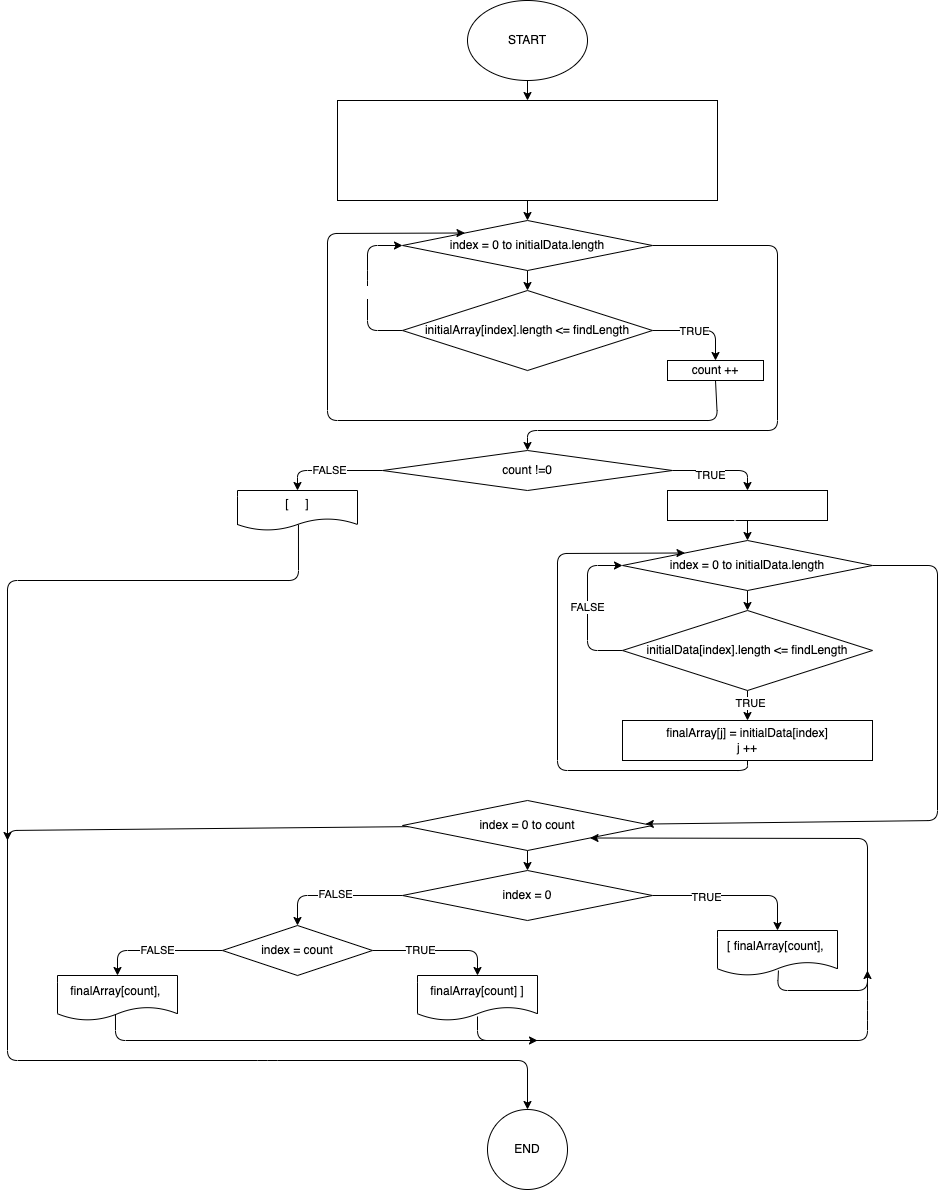

The diagram above was exported from draw.io. Its source (the exported page's mxGraphModel, read from the mxfile embedded in the PNG):
<mxGraphModel dx="1990" dy="559" grid="1" gridSize="10" guides="1" tooltips="1" connect="1" arrows="1" fold="1" page="1" pageScale="1" pageWidth="827" pageHeight="1169" math="0" shadow="0">
  <root>
    <mxCell id="0" />
    <mxCell id="1" parent="0" />
    <mxCell id="6" value="" style="edgeStyle=none;html=1;" parent="1" source="2" target="5" edge="1">
      <mxGeometry relative="1" as="geometry" />
    </mxCell>
    <mxCell id="2" value="START" style="ellipse;whiteSpace=wrap;html=1;" parent="1" vertex="1">
      <mxGeometry x="280" y="60" width="120" height="80" as="geometry" />
    </mxCell>
    <mxCell id="30" style="edgeStyle=none;html=1;exitX=0.5;exitY=1;exitDx=0;exitDy=0;entryX=0.5;entryY=0;entryDx=0;entryDy=0;" parent="1" source="5" target="12" edge="1">
      <mxGeometry relative="1" as="geometry" />
    </mxCell>
    <mxCell id="5" value="&lt;font color=&quot;#ffffff&quot;&gt;initialArrayLength = 4&lt;br&gt;initialArray [initialArrayLength] = {&amp;nbsp;&lt;span style=&quot;font-family: &amp;quot;Helvetica Neue&amp;quot;; font-size: 13px; text-align: start; background-color: initial;&quot;&gt;&quot;hello&quot;, &quot;2&quot;, &quot;world&quot;, &quot;:-)&quot; }&lt;br&gt;count = 0&lt;/span&gt;&lt;/font&gt;&lt;font color=&quot;#ffffff&quot;&gt;&lt;span style=&quot;font-family: &amp;quot;Helvetica Neue&amp;quot;; font-size: 13px; text-align: start; background-color: initial;&quot;&gt;&lt;br&gt;findLength = 3&lt;br&gt;&lt;/span&gt;&lt;/font&gt;" style="whiteSpace=wrap;html=1;" parent="1" vertex="1">
      <mxGeometry x="150" y="160" width="380" height="100" as="geometry" />
    </mxCell>
    <mxCell id="21" value="" style="edgeStyle=none;html=1;fontColor=#FFFFFF;" parent="1" source="12" target="20" edge="1">
      <mxGeometry relative="1" as="geometry" />
    </mxCell>
    <mxCell id="40" style="edgeStyle=none;html=1;exitX=1;exitY=0.5;exitDx=0;exitDy=0;entryX=0.5;entryY=0;entryDx=0;entryDy=0;" parent="1" source="12" target="38" edge="1">
      <mxGeometry relative="1" as="geometry">
        <Array as="points">
          <mxPoint x="590" y="305" />
          <mxPoint x="590" y="490" />
          <mxPoint x="340" y="490" />
        </Array>
      </mxGeometry>
    </mxCell>
    <mxCell id="12" value="index = 0 to initialData.length" style="rhombus;whiteSpace=wrap;html=1;" parent="1" vertex="1">
      <mxGeometry x="215" y="280" width="250" height="50" as="geometry" />
    </mxCell>
    <mxCell id="28" style="edgeStyle=none;html=1;exitX=0;exitY=0.5;exitDx=0;exitDy=0;entryX=0;entryY=0.5;entryDx=0;entryDy=0;fontColor=#FFFFFF;" parent="1" source="20" target="12" edge="1">
      <mxGeometry relative="1" as="geometry">
        <Array as="points">
          <mxPoint x="180" y="390" />
          <mxPoint x="180" y="340" />
          <mxPoint x="180" y="305" />
        </Array>
      </mxGeometry>
    </mxCell>
    <mxCell id="29" value="FALSE" style="edgeLabel;html=1;align=center;verticalAlign=middle;resizable=0;points=[];fontColor=#FFFFFF;" parent="28" vertex="1" connectable="0">
      <mxGeometry x="-0.0512" y="-3" relative="1" as="geometry">
        <mxPoint as="offset" />
      </mxGeometry>
    </mxCell>
    <mxCell id="32" style="edgeStyle=none;html=1;exitX=1;exitY=0.5;exitDx=0;exitDy=0;entryX=0.5;entryY=0;entryDx=0;entryDy=0;" parent="1" source="20" target="26" edge="1">
      <mxGeometry relative="1" as="geometry">
        <Array as="points">
          <mxPoint x="528" y="390" />
        </Array>
      </mxGeometry>
    </mxCell>
    <mxCell id="33" value="TRUE" style="edgeLabel;html=1;align=center;verticalAlign=middle;resizable=0;points=[];" parent="32" vertex="1" connectable="0">
      <mxGeometry x="-0.1183" relative="1" as="geometry">
        <mxPoint as="offset" />
      </mxGeometry>
    </mxCell>
    <mxCell id="20" value="initialArray[index].length &amp;lt;= findLength" style="rhombus;whiteSpace=wrap;html=1;" parent="1" vertex="1">
      <mxGeometry x="215" y="350" width="250" height="80" as="geometry" />
    </mxCell>
    <mxCell id="34" style="edgeStyle=none;html=1;exitX=0.5;exitY=1;exitDx=0;exitDy=0;entryX=0;entryY=0;entryDx=0;entryDy=0;" parent="1" source="26" target="12" edge="1">
      <mxGeometry relative="1" as="geometry">
        <Array as="points">
          <mxPoint x="530" y="480" />
          <mxPoint x="140" y="480" />
          <mxPoint x="140" y="293" />
        </Array>
      </mxGeometry>
    </mxCell>
    <mxCell id="26" value="count ++" style="whiteSpace=wrap;html=1;" parent="1" vertex="1">
      <mxGeometry x="480" y="420" width="96" height="20" as="geometry" />
    </mxCell>
    <mxCell id="48" style="edgeStyle=none;html=1;exitX=0.5;exitY=1;exitDx=0;exitDy=0;entryX=0.5;entryY=0;entryDx=0;entryDy=0;" parent="1" source="35" target="46" edge="1">
      <mxGeometry relative="1" as="geometry" />
    </mxCell>
    <mxCell id="35" value="&lt;font color=&quot;#ffffff&quot;&gt;&lt;span style=&quot;font-family: &amp;quot;Helvetica Neue&amp;quot;; font-size: 13px; text-align: start; background-color: initial;&quot;&gt;finalArray [&lt;/span&gt;&lt;/font&gt;&lt;span style=&quot;color: rgb(255, 255, 255); font-family: &amp;quot;Helvetica Neue&amp;quot;; font-size: 13px; text-align: start;&quot;&gt;count]&lt;br&gt;j = 0&lt;br&gt;&lt;/span&gt;" style="whiteSpace=wrap;html=1;" parent="1" vertex="1">
      <mxGeometry x="480" y="550" width="160" height="30" as="geometry" />
    </mxCell>
    <mxCell id="42" style="edgeStyle=none;html=1;exitX=1;exitY=0.5;exitDx=0;exitDy=0;entryX=0.5;entryY=0;entryDx=0;entryDy=0;" parent="1" source="38" target="35" edge="1">
      <mxGeometry relative="1" as="geometry">
        <Array as="points">
          <mxPoint x="560" y="530" />
        </Array>
      </mxGeometry>
    </mxCell>
    <mxCell id="43" value="TRUE" style="edgeLabel;html=1;align=center;verticalAlign=middle;resizable=0;points=[];" parent="42" vertex="1" connectable="0">
      <mxGeometry x="-0.2108" y="-4" relative="1" as="geometry">
        <mxPoint as="offset" />
      </mxGeometry>
    </mxCell>
    <mxCell id="45" value="FALSE" style="edgeStyle=none;html=1;entryX=0.5;entryY=0;entryDx=0;entryDy=0;exitX=0;exitY=0.5;exitDx=0;exitDy=0;" parent="1" source="38" target="44" edge="1">
      <mxGeometry relative="1" as="geometry">
        <Array as="points">
          <mxPoint x="110" y="530" />
        </Array>
      </mxGeometry>
    </mxCell>
    <mxCell id="38" value="count !=0" style="rhombus;whiteSpace=wrap;html=1;" parent="1" vertex="1">
      <mxGeometry x="195" y="510" width="290" height="40" as="geometry" />
    </mxCell>
    <mxCell id="86" style="edgeStyle=none;html=1;exitX=0.508;exitY=0.85;exitDx=0;exitDy=0;exitPerimeter=0;" parent="1" source="44" edge="1">
      <mxGeometry relative="1" as="geometry">
        <mxPoint x="-180" y="900" as="targetPoint" />
        <Array as="points">
          <mxPoint x="111" y="640" />
          <mxPoint x="-180" y="640" />
        </Array>
      </mxGeometry>
    </mxCell>
    <mxCell id="44" value="[&amp;nbsp; &amp;nbsp; &amp;nbsp;]" style="shape=document;whiteSpace=wrap;html=1;boundedLbl=1;" parent="1" vertex="1">
      <mxGeometry x="50" y="550" width="120" height="40" as="geometry" />
    </mxCell>
    <mxCell id="49" style="edgeStyle=none;html=1;exitX=0.5;exitY=1;exitDx=0;exitDy=0;entryX=0.5;entryY=0;entryDx=0;entryDy=0;" parent="1" source="46" target="47" edge="1">
      <mxGeometry relative="1" as="geometry" />
    </mxCell>
    <mxCell id="56" value="" style="edgeStyle=none;html=1;" parent="1" source="46" target="55" edge="1">
      <mxGeometry relative="1" as="geometry">
        <Array as="points">
          <mxPoint x="750" y="625" />
          <mxPoint x="750" y="880" />
        </Array>
      </mxGeometry>
    </mxCell>
    <mxCell id="46" value="index = 0 to initialData.length" style="rhombus;whiteSpace=wrap;html=1;" parent="1" vertex="1">
      <mxGeometry x="435" y="600" width="250" height="50" as="geometry" />
    </mxCell>
    <mxCell id="50" value="FALSE" style="edgeStyle=none;html=1;exitX=0;exitY=0.5;exitDx=0;exitDy=0;entryX=0;entryY=0.5;entryDx=0;entryDy=0;" parent="1" source="47" target="46" edge="1">
      <mxGeometry relative="1" as="geometry">
        <Array as="points">
          <mxPoint x="400" y="710" />
          <mxPoint x="400" y="625" />
        </Array>
      </mxGeometry>
    </mxCell>
    <mxCell id="52" value="" style="edgeStyle=none;html=1;" parent="1" source="47" target="51" edge="1">
      <mxGeometry relative="1" as="geometry" />
    </mxCell>
    <mxCell id="54" value="TRUE" style="edgeLabel;html=1;align=center;verticalAlign=middle;resizable=0;points=[];" parent="52" vertex="1" connectable="0">
      <mxGeometry x="-0.2" y="2" relative="1" as="geometry">
        <mxPoint as="offset" />
      </mxGeometry>
    </mxCell>
    <mxCell id="47" value="initialData[index].length &amp;lt;= findLength" style="rhombus;whiteSpace=wrap;html=1;" parent="1" vertex="1">
      <mxGeometry x="435" y="670" width="250" height="80" as="geometry" />
    </mxCell>
    <mxCell id="53" style="edgeStyle=none;html=1;exitX=0.5;exitY=1;exitDx=0;exitDy=0;entryX=0;entryY=0;entryDx=0;entryDy=0;" parent="1" source="51" target="46" edge="1">
      <mxGeometry relative="1" as="geometry">
        <Array as="points">
          <mxPoint x="560" y="830" />
          <mxPoint x="370" y="830" />
          <mxPoint x="370" y="613" />
        </Array>
      </mxGeometry>
    </mxCell>
    <mxCell id="51" value="finalArray[j] = initialData[index]&lt;br&gt;j ++" style="whiteSpace=wrap;html=1;" parent="1" vertex="1">
      <mxGeometry x="435" y="780" width="250" height="40" as="geometry" />
    </mxCell>
    <mxCell id="58" value="" style="edgeStyle=none;html=1;" parent="1" source="55" target="57" edge="1">
      <mxGeometry relative="1" as="geometry" />
    </mxCell>
    <mxCell id="85" value="" style="edgeStyle=none;html=1;" parent="1" source="55" target="84" edge="1">
      <mxGeometry relative="1" as="geometry">
        <Array as="points">
          <mxPoint x="-180" y="890" />
          <mxPoint x="-180" y="1120" />
          <mxPoint x="80" y="1120" />
          <mxPoint x="340" y="1120" />
        </Array>
      </mxGeometry>
    </mxCell>
    <mxCell id="55" value="index = 0 to count" style="rhombus;whiteSpace=wrap;html=1;" parent="1" vertex="1">
      <mxGeometry x="215" y="860" width="250" height="50" as="geometry" />
    </mxCell>
    <mxCell id="62" value="" style="edgeStyle=none;html=1;" parent="1" source="57" target="61" edge="1">
      <mxGeometry relative="1" as="geometry">
        <Array as="points">
          <mxPoint x="590" y="955" />
        </Array>
      </mxGeometry>
    </mxCell>
    <mxCell id="66" value="TRUE" style="edgeLabel;html=1;align=center;verticalAlign=middle;resizable=0;points=[];" parent="62" vertex="1" connectable="0">
      <mxGeometry x="-0.3375" y="-1" relative="1" as="geometry">
        <mxPoint as="offset" />
      </mxGeometry>
    </mxCell>
    <mxCell id="64" value="" style="edgeStyle=none;html=1;" parent="1" source="57" target="63" edge="1">
      <mxGeometry relative="1" as="geometry">
        <Array as="points">
          <mxPoint x="110" y="955" />
        </Array>
      </mxGeometry>
    </mxCell>
    <mxCell id="67" value="FALSE" style="edgeLabel;html=1;align=center;verticalAlign=middle;resizable=0;points=[];" parent="64" vertex="1" connectable="0">
      <mxGeometry x="0.0074" y="-2" relative="1" as="geometry">
        <mxPoint as="offset" />
      </mxGeometry>
    </mxCell>
    <mxCell id="57" value="index = 0" style="rhombus;whiteSpace=wrap;html=1;" parent="1" vertex="1">
      <mxGeometry x="215" y="930" width="250" height="50" as="geometry" />
    </mxCell>
    <mxCell id="65" style="edgeStyle=none;html=1;exitX=0.508;exitY=0.889;exitDx=0;exitDy=0;entryX=1;entryY=1;entryDx=0;entryDy=0;exitPerimeter=0;" parent="1" source="61" target="55" edge="1">
      <mxGeometry relative="1" as="geometry">
        <Array as="points">
          <mxPoint x="590" y="1050" />
          <mxPoint x="680" y="1050" />
          <mxPoint x="680" y="898" />
        </Array>
      </mxGeometry>
    </mxCell>
    <mxCell id="61" value="[ finalArray[count],&amp;nbsp;" style="shape=document;whiteSpace=wrap;html=1;boundedLbl=1;" parent="1" vertex="1">
      <mxGeometry x="530" y="990" width="120" height="45" as="geometry" />
    </mxCell>
    <mxCell id="72" style="edgeStyle=none;html=1;exitX=1;exitY=0.5;exitDx=0;exitDy=0;entryX=0.5;entryY=0;entryDx=0;entryDy=0;" parent="1" source="63" target="71" edge="1">
      <mxGeometry relative="1" as="geometry">
        <Array as="points">
          <mxPoint x="290" y="1010" />
        </Array>
      </mxGeometry>
    </mxCell>
    <mxCell id="80" value="TRUE" style="edgeLabel;html=1;align=center;verticalAlign=middle;resizable=0;points=[];" parent="72" vertex="1" connectable="0">
      <mxGeometry x="-0.2769" y="1" relative="1" as="geometry">
        <mxPoint as="offset" />
      </mxGeometry>
    </mxCell>
    <mxCell id="79" value="FALSE" style="edgeStyle=none;html=1;exitX=0;exitY=0.5;exitDx=0;exitDy=0;entryX=0.5;entryY=0;entryDx=0;entryDy=0;" parent="1" source="63" target="78" edge="1">
      <mxGeometry relative="1" as="geometry">
        <Array as="points">
          <mxPoint x="-70" y="1010" />
        </Array>
      </mxGeometry>
    </mxCell>
    <mxCell id="63" value="index = count" style="rhombus;whiteSpace=wrap;html=1;" parent="1" vertex="1">
      <mxGeometry x="35" y="985" width="150" height="50" as="geometry" />
    </mxCell>
    <mxCell id="81" style="edgeStyle=none;html=1;exitX=0.5;exitY=0.911;exitDx=0;exitDy=0;exitPerimeter=0;" parent="1" source="71" edge="1">
      <mxGeometry relative="1" as="geometry">
        <mxPoint x="680" y="1030" as="targetPoint" />
        <Array as="points">
          <mxPoint x="290" y="1100" />
          <mxPoint x="680" y="1100" />
          <mxPoint x="680" y="1070" />
        </Array>
      </mxGeometry>
    </mxCell>
    <mxCell id="71" value="finalArray[count] ]" style="shape=document;whiteSpace=wrap;html=1;boundedLbl=1;" parent="1" vertex="1">
      <mxGeometry x="230" y="1035" width="120" height="45" as="geometry" />
    </mxCell>
    <mxCell id="82" style="edgeStyle=none;html=1;exitX=0.483;exitY=0.844;exitDx=0;exitDy=0;exitPerimeter=0;" parent="1" source="78" edge="1">
      <mxGeometry relative="1" as="geometry">
        <mxPoint x="350" y="1100" as="targetPoint" />
        <Array as="points">
          <mxPoint x="-72" y="1100" />
        </Array>
      </mxGeometry>
    </mxCell>
    <mxCell id="78" value="finalArray[count],&amp;nbsp;" style="shape=document;whiteSpace=wrap;html=1;boundedLbl=1;" parent="1" vertex="1">
      <mxGeometry x="-130" y="1035" width="120" height="45" as="geometry" />
    </mxCell>
    <mxCell id="84" value="END" style="ellipse;whiteSpace=wrap;html=1;" parent="1" vertex="1">
      <mxGeometry x="300" y="1169" width="80" height="80" as="geometry" />
    </mxCell>
  </root>
</mxGraphModel>